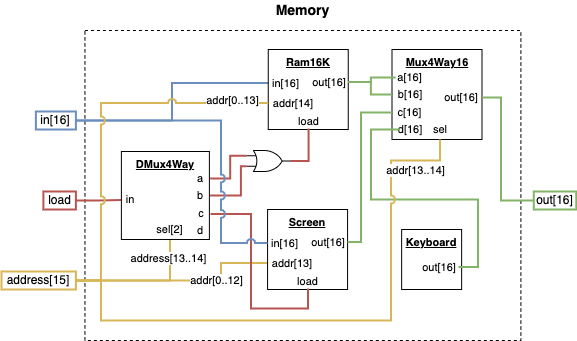

The diagram above was exported from draw.io. Its source (the exported page's mxGraphModel, read from the mxfile embedded in the PNG):
<mxGraphModel dx="1109" dy="859" grid="1" gridSize="10" guides="1" tooltips="1" connect="1" arrows="1" fold="1" page="1" pageScale="1" pageWidth="850" pageHeight="1100" math="0" shadow="0">
  <root>
    <mxCell id="0" />
    <mxCell id="1" parent="0" />
    <mxCell id="2" value="&lt;span style=&quot;font-size: 14px;&quot;&gt;&lt;b&gt;Memory&lt;/b&gt;&lt;/span&gt;" style="text;html=1;align=center;verticalAlign=middle;whiteSpace=wrap;rounded=0;" vertex="1" parent="1">
      <mxGeometry x="408.11" y="10280" width="62.62" height="20" as="geometry" />
    </mxCell>
    <mxCell id="3" value="" style="rounded=0;whiteSpace=wrap;html=1;dashed=1;" vertex="1" parent="1">
      <mxGeometry x="221.45" y="10310" width="435.94" height="310" as="geometry" />
    </mxCell>
    <mxCell id="4" style="edgeStyle=orthogonalEdgeStyle;shape=connector;rounded=0;orthogonalLoop=1;jettySize=auto;html=1;exitX=1;exitY=0.5;exitDx=0;exitDy=0;entryX=0;entryY=0.5;entryDx=0;entryDy=0;strokeColor=#6c8ebf;align=center;verticalAlign=middle;fontFamily=Helvetica;fontSize=11;fontColor=default;labelBackgroundColor=default;startFill=0;endArrow=none;fillColor=#dae8fc;strokeWidth=2;" edge="1" source="5" target="24" parent="1">
      <mxGeometry relative="1" as="geometry" />
    </mxCell>
    <mxCell id="5" value="in[16]" style="text;html=1;align=center;verticalAlign=middle;whiteSpace=wrap;rounded=0;flipV=1;fillColor=none;strokeColor=#6c8ebf;strokeWidth=2;" vertex="1" parent="1">
      <mxGeometry x="172.39" y="10391" width="40" height="18" as="geometry" />
    </mxCell>
    <mxCell id="6" style="edgeStyle=orthogonalEdgeStyle;rounded=0;orthogonalLoop=1;jettySize=auto;html=1;exitX=1;exitY=0.5;exitDx=0;exitDy=0;endArrow=none;startFill=0;fillColor=#f8cecc;strokeColor=#b85450;strokeWidth=2;" edge="1" source="7" target="16" parent="1">
      <mxGeometry relative="1" as="geometry" />
    </mxCell>
    <mxCell id="7" value="load" style="text;html=1;align=center;verticalAlign=middle;whiteSpace=wrap;rounded=0;flipV=1;fillColor=none;strokeColor=#b85450;strokeWidth=2;" vertex="1" parent="1">
      <mxGeometry x="179.89" y="10471" width="32.5" height="18" as="geometry" />
    </mxCell>
    <mxCell id="8" style="edgeStyle=orthogonalEdgeStyle;shape=connector;rounded=0;orthogonalLoop=1;jettySize=auto;html=1;exitX=1;exitY=0.5;exitDx=0;exitDy=0;entryX=0.5;entryY=1;entryDx=0;entryDy=0;strokeColor=#d6b656;align=center;verticalAlign=middle;fontFamily=Helvetica;fontSize=11;fontColor=default;labelBackgroundColor=default;startFill=0;endArrow=none;fillColor=#fff2cc;strokeWidth=2;" edge="1" source="12" target="17" parent="1">
      <mxGeometry relative="1" as="geometry" />
    </mxCell>
    <mxCell id="9" value="address[13..14]" style="edgeLabel;html=1;align=center;verticalAlign=middle;resizable=0;points=[];fontFamily=Helvetica;fontSize=11;fontColor=default;labelBackgroundColor=default;" vertex="1" connectable="0" parent="8">
      <mxGeometry x="0.5274" y="-3" relative="1" as="geometry">
        <mxPoint x="-5" y="-12" as="offset" />
      </mxGeometry>
    </mxCell>
    <mxCell id="10" style="edgeStyle=orthogonalEdgeStyle;shape=connector;rounded=0;orthogonalLoop=1;jettySize=auto;html=1;exitX=1;exitY=0.5;exitDx=0;exitDy=0;entryX=0;entryY=0.5;entryDx=0;entryDy=0;strokeColor=#d6b656;align=center;verticalAlign=middle;fontFamily=Helvetica;fontSize=11;fontColor=default;labelBackgroundColor=default;startFill=0;endArrow=none;fillColor=#fff2cc;strokeWidth=2;" edge="1" source="12" target="36" parent="1">
      <mxGeometry relative="1" as="geometry">
        <Array as="points">
          <mxPoint x="357.39" y="10560" />
          <mxPoint x="357.39" y="10543" />
        </Array>
      </mxGeometry>
    </mxCell>
    <mxCell id="11" value="addr[0..12]" style="edgeLabel;html=1;align=center;verticalAlign=middle;resizable=0;points=[];fontFamily=Helvetica;fontSize=11;fontColor=default;labelBackgroundColor=default;" vertex="1" connectable="0" parent="10">
      <mxGeometry x="0.6652" relative="1" as="geometry">
        <mxPoint x="-16" y="17" as="offset" />
      </mxGeometry>
    </mxCell>
    <mxCell id="12" value="address[15]" style="text;html=1;align=center;verticalAlign=middle;whiteSpace=wrap;rounded=0;flipV=1;fillColor=none;strokeColor=#d6b656;strokeWidth=2;" vertex="1" parent="1">
      <mxGeometry x="138" y="10551" width="74.39" height="18" as="geometry" />
    </mxCell>
    <mxCell id="13" value="out[16]" style="text;html=1;align=center;verticalAlign=middle;whiteSpace=wrap;rounded=0;flipV=1;fillColor=none;strokeColor=#82b366;strokeWidth=2;" vertex="1" parent="1">
      <mxGeometry x="670.27" y="10471" width="42.5" height="18" as="geometry" />
    </mxCell>
    <mxCell id="14" value="" style="group" vertex="1" connectable="0" parent="1">
      <mxGeometry x="257.89" y="10431" width="90" height="88" as="geometry" />
    </mxCell>
    <mxCell id="15" value="&lt;b&gt;&lt;u&gt;DMux4Way&lt;/u&gt;&lt;/b&gt;" style="whiteSpace=wrap;html=1;aspect=fixed;fontFamily=Helvetica;fontSize=11;fontColor=default;labelBackgroundColor=default;movable=1;resizable=1;rotatable=1;deletable=1;editable=1;locked=0;connectable=1;container=0;verticalAlign=top;" vertex="1" parent="14">
      <mxGeometry width="88" height="88" as="geometry" />
    </mxCell>
    <mxCell id="16" value="in" style="text;html=1;align=center;verticalAlign=middle;whiteSpace=wrap;rounded=0;fontFamily=Helvetica;fontSize=11;fontColor=default;labelBackgroundColor=default;movable=1;resizable=1;rotatable=1;deletable=1;editable=1;locked=0;connectable=1;container=0;" vertex="1" parent="14">
      <mxGeometry y="39.51020408163265" width="18.367346938775512" height="17.959183673469386" as="geometry" />
    </mxCell>
    <mxCell id="17" value="sel[2]" style="text;html=1;align=center;verticalAlign=middle;whiteSpace=wrap;rounded=0;fontFamily=Helvetica;fontSize=11;fontColor=default;labelBackgroundColor=default;movable=1;resizable=1;rotatable=1;deletable=1;editable=1;locked=0;connectable=1;container=0;" vertex="1" parent="14">
      <mxGeometry x="31.22448979591837" y="70.04081632653062" width="34.89795918367347" height="16.163265306122447" as="geometry" />
    </mxCell>
    <mxCell id="18" value="a" style="text;html=1;align=center;verticalAlign=middle;whiteSpace=wrap;rounded=0;fontFamily=Helvetica;fontSize=11;fontColor=default;labelBackgroundColor=default;movable=1;resizable=1;rotatable=1;deletable=1;editable=1;locked=0;connectable=1;container=0;" vertex="1" parent="14">
      <mxGeometry x="70.36530612244898" y="17.959183673469386" width="18.367346938775512" height="17.959183673469386" as="geometry" />
    </mxCell>
    <mxCell id="19" value="b" style="text;html=1;align=center;verticalAlign=middle;whiteSpace=wrap;rounded=0;fontFamily=Helvetica;fontSize=11;fontColor=default;labelBackgroundColor=default;movable=1;resizable=1;rotatable=1;deletable=1;editable=1;locked=0;connectable=1;container=0;" vertex="1" parent="14">
      <mxGeometry x="70.36530612244898" y="35.02040816326531" width="18.367346938775512" height="17.959183673469386" as="geometry" />
    </mxCell>
    <mxCell id="20" value="c" style="text;html=1;align=center;verticalAlign=middle;whiteSpace=wrap;rounded=0;fontFamily=Helvetica;fontSize=11;fontColor=default;labelBackgroundColor=default;movable=1;resizable=1;rotatable=1;deletable=1;editable=1;locked=0;connectable=1;container=0;" vertex="1" parent="14">
      <mxGeometry x="70.71428571428572" y="53.87755102040816" width="18.367346938775512" height="17.06122448979592" as="geometry" />
    </mxCell>
    <mxCell id="21" value="d" style="text;html=1;align=center;verticalAlign=middle;whiteSpace=wrap;rounded=0;fontFamily=Helvetica;fontSize=11;fontColor=default;labelBackgroundColor=default;movable=1;resizable=1;rotatable=1;deletable=1;editable=1;locked=0;connectable=1;container=0;" vertex="1" parent="14">
      <mxGeometry x="70.36530612244898" y="70.04081632653062" width="18.367346938775512" height="17.959183673469386" as="geometry" />
    </mxCell>
    <mxCell id="22" value="" style="group;fontFamily=Helvetica;fontSize=11;fontColor=default;labelBackgroundColor=default;" vertex="1" connectable="0" parent="1">
      <mxGeometry x="404.75" y="10329" width="80" height="80" as="geometry" />
    </mxCell>
    <mxCell id="23" value="&lt;b&gt;&lt;u&gt;Ram16K&lt;/u&gt;&lt;/b&gt;" style="whiteSpace=wrap;html=1;aspect=fixed;fontFamily=Helvetica;fontSize=11;fontColor=default;labelBackgroundColor=default;movable=1;resizable=1;rotatable=1;deletable=1;editable=1;locked=0;connectable=1;container=0;verticalAlign=top;" vertex="1" parent="22">
      <mxGeometry width="80" height="80" as="geometry" />
    </mxCell>
    <mxCell id="24" value="in[16]" style="text;html=1;align=center;verticalAlign=middle;whiteSpace=wrap;rounded=0;fontFamily=Helvetica;fontSize=11;fontColor=default;labelBackgroundColor=default;container=0;" vertex="1" parent="22">
      <mxGeometry y="26" width="34.88" height="15" as="geometry" />
    </mxCell>
    <mxCell id="25" value="out[16]" style="text;html=1;align=center;verticalAlign=middle;whiteSpace=wrap;rounded=0;fontFamily=Helvetica;fontSize=11;fontColor=default;labelBackgroundColor=default;container=0;" vertex="1" parent="22">
      <mxGeometry x="42.120000000000005" y="25" width="37.88" height="15" as="geometry" />
    </mxCell>
    <mxCell id="26" value="addr[14]" style="text;html=1;align=center;verticalAlign=middle;whiteSpace=wrap;rounded=0;fontFamily=Helvetica;fontSize=11;fontColor=default;labelBackgroundColor=default;container=0;" vertex="1" parent="22">
      <mxGeometry x="0.12" y="46" width="49.88" height="15" as="geometry" />
    </mxCell>
    <mxCell id="27" value="load" style="text;html=1;align=center;verticalAlign=middle;whiteSpace=wrap;rounded=0;fontFamily=Helvetica;fontSize=11;fontColor=default;labelBackgroundColor=default;container=0;" vertex="1" parent="22">
      <mxGeometry x="23.879999999999995" y="64" width="32.86" height="15" as="geometry" />
    </mxCell>
    <mxCell id="28" style="edgeStyle=orthogonalEdgeStyle;shape=connector;rounded=0;orthogonalLoop=1;jettySize=auto;html=1;exitX=1;exitY=0.5;exitDx=0;exitDy=0;exitPerimeter=0;entryX=0.5;entryY=1;entryDx=0;entryDy=0;strokeColor=#b85450;align=center;verticalAlign=middle;fontFamily=Helvetica;fontSize=11;fontColor=default;labelBackgroundColor=default;startFill=0;endArrow=none;fillColor=#f8cecc;strokeWidth=2;" edge="1" source="29" target="27" parent="1">
      <mxGeometry relative="1" as="geometry" />
    </mxCell>
    <mxCell id="29" value="" style="verticalLabelPosition=bottom;shadow=0;dashed=0;align=center;html=1;verticalAlign=top;shape=mxgraph.electrical.logic_gates.logic_gate;operation=or;fontFamily=Helvetica;fontSize=11;fontColor=default;labelBackgroundColor=default;" vertex="1" parent="1">
      <mxGeometry x="383.14" y="10430" width="44.25" height="21" as="geometry" />
    </mxCell>
    <mxCell id="30" style="edgeStyle=orthogonalEdgeStyle;shape=connector;rounded=0;orthogonalLoop=1;jettySize=auto;html=1;exitX=1;exitY=0.5;exitDx=0;exitDy=0;entryX=0;entryY=0.25;entryDx=0;entryDy=0;entryPerimeter=0;strokeColor=#b85450;align=center;verticalAlign=middle;fontFamily=Helvetica;fontSize=11;fontColor=default;labelBackgroundColor=default;startFill=0;endArrow=none;fillColor=#f8cecc;strokeWidth=2;" edge="1" source="18" target="29" parent="1">
      <mxGeometry relative="1" as="geometry" />
    </mxCell>
    <mxCell id="31" style="edgeStyle=orthogonalEdgeStyle;shape=connector;rounded=0;orthogonalLoop=1;jettySize=auto;html=1;exitX=1;exitY=0.5;exitDx=0;exitDy=0;entryX=0;entryY=0.75;entryDx=0;entryDy=0;entryPerimeter=0;strokeColor=#b85450;align=center;verticalAlign=middle;fontFamily=Helvetica;fontSize=11;fontColor=default;labelBackgroundColor=default;startFill=0;endArrow=none;fillColor=#f8cecc;strokeWidth=2;" edge="1" source="19" target="29" parent="1">
      <mxGeometry relative="1" as="geometry">
        <Array as="points">
          <mxPoint x="377.39" y="10475" />
          <mxPoint x="377.39" y="10446" />
        </Array>
      </mxGeometry>
    </mxCell>
    <mxCell id="32" value="" style="group;fontFamily=Helvetica;fontSize=11;fontColor=default;labelBackgroundColor=default;" vertex="1" connectable="0" parent="1">
      <mxGeometry x="404.08" y="10489" width="80" height="80" as="geometry" />
    </mxCell>
    <mxCell id="33" value="&lt;b&gt;&lt;u&gt;Screen&lt;/u&gt;&lt;/b&gt;" style="whiteSpace=wrap;html=1;aspect=fixed;fontFamily=Helvetica;fontSize=11;fontColor=default;labelBackgroundColor=default;movable=1;resizable=1;rotatable=1;deletable=1;editable=1;locked=0;connectable=1;container=0;verticalAlign=top;" vertex="1" parent="32">
      <mxGeometry width="80" height="80" as="geometry" />
    </mxCell>
    <mxCell id="34" value="in[16]" style="text;html=1;align=center;verticalAlign=middle;whiteSpace=wrap;rounded=0;fontFamily=Helvetica;fontSize=11;fontColor=default;labelBackgroundColor=default;container=0;" vertex="1" parent="32">
      <mxGeometry y="26" width="34.88" height="15" as="geometry" />
    </mxCell>
    <mxCell id="35" value="out[16]" style="text;html=1;align=center;verticalAlign=middle;whiteSpace=wrap;rounded=0;fontFamily=Helvetica;fontSize=11;fontColor=default;labelBackgroundColor=default;container=0;" vertex="1" parent="32">
      <mxGeometry x="42.120000000000005" y="25" width="37.88" height="15" as="geometry" />
    </mxCell>
    <mxCell id="36" value="addr[13]" style="text;html=1;align=center;verticalAlign=middle;whiteSpace=wrap;rounded=0;fontFamily=Helvetica;fontSize=11;fontColor=default;labelBackgroundColor=default;container=0;" vertex="1" parent="32">
      <mxGeometry x="0.12" y="46" width="49.88" height="15" as="geometry" />
    </mxCell>
    <mxCell id="37" value="load" style="text;html=1;align=center;verticalAlign=middle;whiteSpace=wrap;rounded=0;fontFamily=Helvetica;fontSize=11;fontColor=default;labelBackgroundColor=default;container=0;" vertex="1" parent="32">
      <mxGeometry x="23.879999999999995" y="64" width="32.86" height="15" as="geometry" />
    </mxCell>
    <mxCell id="38" value="" style="group;fontFamily=Helvetica;fontSize=11;fontColor=default;labelBackgroundColor=default;" vertex="1" connectable="0" parent="1">
      <mxGeometry x="538.14" y="10509" width="70" height="60" as="geometry" />
    </mxCell>
    <mxCell id="39" value="&lt;b&gt;&lt;u&gt;Keyboard&lt;/u&gt;&lt;/b&gt;" style="whiteSpace=wrap;html=1;aspect=fixed;fontFamily=Helvetica;fontSize=11;fontColor=default;labelBackgroundColor=default;movable=1;resizable=1;rotatable=1;deletable=1;editable=1;locked=0;connectable=1;container=0;verticalAlign=top;" vertex="1" parent="38">
      <mxGeometry width="60" height="60" as="geometry" />
    </mxCell>
    <mxCell id="40" value="out[16]" style="text;html=1;align=center;verticalAlign=middle;whiteSpace=wrap;rounded=0;fontFamily=Helvetica;fontSize=11;fontColor=default;labelBackgroundColor=default;container=0;" vertex="1" parent="38">
      <mxGeometry x="18.870000000000005" y="30" width="37.88" height="15" as="geometry" />
    </mxCell>
    <mxCell id="41" style="edgeStyle=orthogonalEdgeStyle;shape=connector;rounded=0;orthogonalLoop=1;jettySize=auto;html=1;exitX=1;exitY=0.5;exitDx=0;exitDy=0;entryX=0.5;entryY=1;entryDx=0;entryDy=0;strokeColor=#b85450;align=center;verticalAlign=middle;fontFamily=Helvetica;fontSize=11;fontColor=default;labelBackgroundColor=default;startFill=0;endArrow=none;fillColor=#f8cecc;strokeWidth=2;" edge="1" source="20" target="37" parent="1">
      <mxGeometry relative="1" as="geometry" />
    </mxCell>
    <mxCell id="42" style="edgeStyle=orthogonalEdgeStyle;shape=connector;rounded=0;orthogonalLoop=1;jettySize=auto;html=1;exitX=1;exitY=0.5;exitDx=0;exitDy=0;entryX=0;entryY=0.5;entryDx=0;entryDy=0;strokeColor=#6c8ebf;align=center;verticalAlign=middle;fontFamily=Helvetica;fontSize=11;fontColor=default;labelBackgroundColor=default;startFill=0;endArrow=none;jumpStyle=arc;fillColor=#dae8fc;strokeWidth=2;" edge="1" source="5" target="34" parent="1">
      <mxGeometry relative="1" as="geometry">
        <Array as="points">
          <mxPoint x="357.39" y="10400" />
          <mxPoint x="357.39" y="10523" />
        </Array>
      </mxGeometry>
    </mxCell>
    <mxCell id="43" value="" style="group;fontFamily=Helvetica;fontSize=11;fontColor=default;labelBackgroundColor=default;" vertex="1" connectable="0" parent="1">
      <mxGeometry x="528.5" y="10329" width="90" height="90" as="geometry" />
    </mxCell>
    <mxCell id="44" value="&lt;b&gt;&lt;u&gt;Mux4Way16&lt;/u&gt;&lt;/b&gt;" style="whiteSpace=wrap;html=1;aspect=fixed;fontFamily=Helvetica;fontSize=11;fontColor=default;labelBackgroundColor=default;movable=1;resizable=1;rotatable=1;deletable=1;editable=1;locked=0;connectable=1;container=0;verticalAlign=top;" vertex="1" parent="43">
      <mxGeometry width="90" height="90" as="geometry" />
    </mxCell>
    <mxCell id="45" value="a[16]" style="text;html=1;align=center;verticalAlign=middle;whiteSpace=wrap;rounded=0;fontFamily=Helvetica;fontSize=11;fontColor=default;labelBackgroundColor=default;movable=1;resizable=1;rotatable=1;deletable=1;editable=1;locked=0;connectable=1;container=0;" vertex="1" parent="43">
      <mxGeometry x="3.75" y="18" width="29" height="20" as="geometry" />
    </mxCell>
    <mxCell id="46" value="b[16]" style="text;html=1;align=center;verticalAlign=middle;whiteSpace=wrap;rounded=0;fontFamily=Helvetica;fontSize=11;fontColor=default;labelBackgroundColor=default;movable=1;resizable=1;rotatable=1;deletable=1;editable=1;locked=0;connectable=1;container=0;" vertex="1" parent="43">
      <mxGeometry x="8" y="35" width="20" height="20" as="geometry" />
    </mxCell>
    <mxCell id="47" value="sel" style="text;html=1;align=center;verticalAlign=middle;whiteSpace=wrap;rounded=0;fontFamily=Helvetica;fontSize=11;fontColor=default;labelBackgroundColor=default;movable=1;resizable=1;rotatable=1;deletable=1;editable=1;locked=0;connectable=1;container=0;" vertex="1" parent="43">
      <mxGeometry x="38" y="70" width="20" height="20" as="geometry" />
    </mxCell>
    <mxCell id="48" value="out[16]" style="text;html=1;align=center;verticalAlign=middle;whiteSpace=wrap;rounded=0;fontFamily=Helvetica;fontSize=11;fontColor=default;labelBackgroundColor=default;movable=1;resizable=1;rotatable=1;deletable=1;editable=1;locked=0;connectable=1;container=0;" vertex="1" parent="43">
      <mxGeometry x="48" y="38" width="42" height="20" as="geometry" />
    </mxCell>
    <mxCell id="49" value="c[16]" style="text;html=1;align=center;verticalAlign=middle;whiteSpace=wrap;rounded=0;fontFamily=Helvetica;fontSize=11;fontColor=default;labelBackgroundColor=default;movable=1;resizable=1;rotatable=1;deletable=1;editable=1;locked=0;connectable=1;container=0;" vertex="1" parent="43">
      <mxGeometry x="-0.25" y="53" width="37.25" height="20" as="geometry" />
    </mxCell>
    <mxCell id="50" value="d[16]" style="text;html=1;align=center;verticalAlign=middle;whiteSpace=wrap;rounded=0;fontFamily=Helvetica;fontSize=11;fontColor=default;labelBackgroundColor=default;movable=1;resizable=1;rotatable=1;deletable=1;editable=1;locked=0;connectable=1;container=0;" vertex="1" parent="43">
      <mxGeometry x="8" y="70" width="20" height="20" as="geometry" />
    </mxCell>
    <mxCell id="51" style="edgeStyle=orthogonalEdgeStyle;shape=connector;rounded=0;orthogonalLoop=1;jettySize=auto;html=1;exitX=1;exitY=0.5;exitDx=0;exitDy=0;entryX=0;entryY=0.5;entryDx=0;entryDy=0;strokeColor=#d6b656;align=center;verticalAlign=middle;fontFamily=Helvetica;fontSize=11;fontColor=default;labelBackgroundColor=default;startFill=0;endArrow=none;jumpStyle=arc;fillColor=#fff2cc;strokeWidth=2;" edge="1" source="12" target="26" parent="1">
      <mxGeometry relative="1" as="geometry">
        <Array as="points">
          <mxPoint x="237.39" y="10560" />
          <mxPoint x="237.39" y="10383" />
        </Array>
      </mxGeometry>
    </mxCell>
    <mxCell id="52" value="addr[0..13]" style="edgeLabel;html=1;align=center;verticalAlign=middle;resizable=0;points=[];fontFamily=Helvetica;fontSize=11;fontColor=default;labelBackgroundColor=default;" vertex="1" connectable="0" parent="51">
      <mxGeometry x="0.8035" y="3" relative="1" as="geometry">
        <mxPoint as="offset" />
      </mxGeometry>
    </mxCell>
    <mxCell id="53" style="edgeStyle=orthogonalEdgeStyle;shape=connector;rounded=0;orthogonalLoop=1;jettySize=auto;html=1;exitX=1;exitY=0.5;exitDx=0;exitDy=0;entryX=0;entryY=0.5;entryDx=0;entryDy=0;strokeColor=#82b366;align=center;verticalAlign=middle;fontFamily=Helvetica;fontSize=11;fontColor=default;labelBackgroundColor=default;startFill=0;endArrow=none;fillColor=#d5e8d4;strokeWidth=2;" edge="1" source="25" target="45" parent="1">
      <mxGeometry relative="1" as="geometry">
        <Array as="points">
          <mxPoint x="507.39" y="10362" />
          <mxPoint x="507.39" y="10357" />
        </Array>
      </mxGeometry>
    </mxCell>
    <mxCell id="54" style="edgeStyle=orthogonalEdgeStyle;shape=connector;rounded=0;orthogonalLoop=1;jettySize=auto;html=1;exitX=1;exitY=0.5;exitDx=0;exitDy=0;entryX=0;entryY=0.5;entryDx=0;entryDy=0;strokeColor=#82b366;align=center;verticalAlign=middle;fontFamily=Helvetica;fontSize=11;fontColor=default;labelBackgroundColor=default;startFill=0;endArrow=none;fillColor=#d5e8d4;strokeWidth=2;" edge="1" source="25" target="44" parent="1">
      <mxGeometry relative="1" as="geometry">
        <Array as="points">
          <mxPoint x="507.39" y="10362" />
          <mxPoint x="507.39" y="10374" />
        </Array>
      </mxGeometry>
    </mxCell>
    <mxCell id="55" style="edgeStyle=orthogonalEdgeStyle;shape=connector;rounded=0;orthogonalLoop=1;jettySize=auto;html=1;exitX=1;exitY=0.5;exitDx=0;exitDy=0;entryX=0;entryY=0.5;entryDx=0;entryDy=0;strokeColor=#82b366;align=center;verticalAlign=middle;fontFamily=Helvetica;fontSize=11;fontColor=default;labelBackgroundColor=default;startFill=0;endArrow=none;fillColor=#d5e8d4;strokeWidth=2;" edge="1" source="35" target="49" parent="1">
      <mxGeometry relative="1" as="geometry">
        <Array as="points">
          <mxPoint x="497.39" y="10522" />
          <mxPoint x="497.39" y="10392" />
        </Array>
      </mxGeometry>
    </mxCell>
    <mxCell id="56" style="edgeStyle=orthogonalEdgeStyle;shape=connector;rounded=0;orthogonalLoop=1;jettySize=auto;html=1;exitX=1;exitY=0.5;exitDx=0;exitDy=0;entryX=0;entryY=0.5;entryDx=0;entryDy=0;strokeColor=#82b366;align=center;verticalAlign=middle;fontFamily=Helvetica;fontSize=11;fontColor=default;labelBackgroundColor=default;startFill=0;endArrow=none;fillColor=#d5e8d4;strokeWidth=2;" edge="1" source="40" target="50" parent="1">
      <mxGeometry relative="1" as="geometry">
        <Array as="points">
          <mxPoint x="614.39" y="10546" />
          <mxPoint x="614.39" y="10479" />
          <mxPoint x="507.39" y="10479" />
          <mxPoint x="507.39" y="10409" />
        </Array>
      </mxGeometry>
    </mxCell>
    <mxCell id="57" style="edgeStyle=orthogonalEdgeStyle;shape=connector;rounded=0;orthogonalLoop=1;jettySize=auto;html=1;exitX=1;exitY=0.5;exitDx=0;exitDy=0;entryX=0.5;entryY=1;entryDx=0;entryDy=0;strokeColor=#d6b656;align=center;verticalAlign=middle;fontFamily=Helvetica;fontSize=11;fontColor=default;labelBackgroundColor=default;startFill=0;endArrow=none;fillColor=#fff2cc;strokeWidth=2;jumpStyle=arc;" edge="1" source="12" target="47" parent="1">
      <mxGeometry relative="1" as="geometry">
        <Array as="points">
          <mxPoint x="237.39" y="10560" />
          <mxPoint x="237.39" y="10600" />
          <mxPoint x="527.39" y="10600" />
          <mxPoint x="527.39" y="10440" />
          <mxPoint x="576.39" y="10440" />
        </Array>
      </mxGeometry>
    </mxCell>
    <mxCell id="58" value="addr[13..14]" style="edgeLabel;html=1;align=center;verticalAlign=middle;resizable=0;points=[];fontFamily=Helvetica;fontSize=11;fontColor=default;labelBackgroundColor=default;" vertex="1" connectable="0" parent="57">
      <mxGeometry x="0.8379" y="-1" relative="1" as="geometry">
        <mxPoint x="1" y="8" as="offset" />
      </mxGeometry>
    </mxCell>
    <mxCell id="59" style="edgeStyle=orthogonalEdgeStyle;shape=connector;rounded=0;orthogonalLoop=1;jettySize=auto;html=1;exitX=1;exitY=0.5;exitDx=0;exitDy=0;entryX=0;entryY=0.5;entryDx=0;entryDy=0;strokeColor=#82b366;align=center;verticalAlign=middle;fontFamily=Helvetica;fontSize=11;fontColor=default;labelBackgroundColor=default;startFill=0;endArrow=none;fillColor=#d5e8d4;strokeWidth=2;" edge="1" source="48" target="13" parent="1">
      <mxGeometry relative="1" as="geometry">
        <Array as="points">
          <mxPoint x="637.39" y="10377" />
          <mxPoint x="637.39" y="10480" />
        </Array>
      </mxGeometry>
    </mxCell>
  </root>
</mxGraphModel>